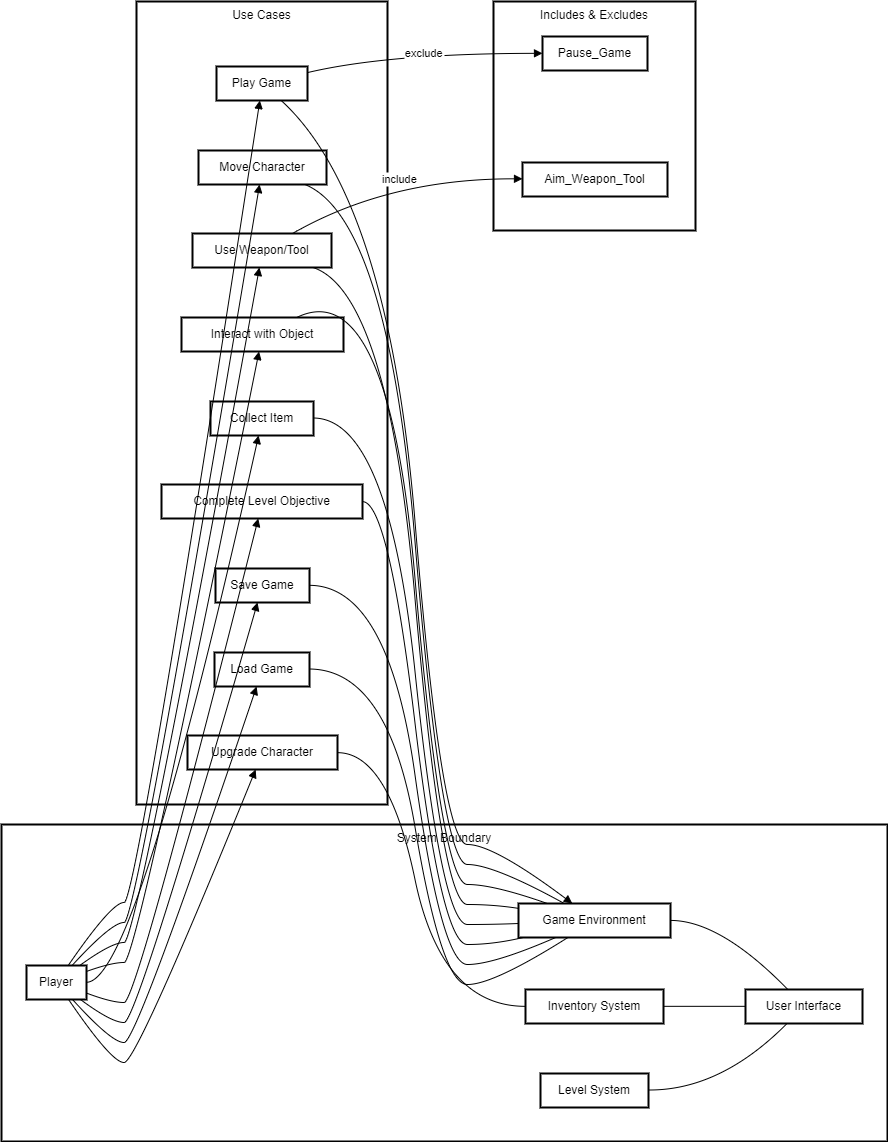

The diagram above was exported from draw.io. Its source (the exported page's mxGraphModel, read from the mxfile embedded in the PNG):
<mxGraphModel dx="794" dy="420" grid="1" gridSize="10" guides="1" tooltips="1" connect="1" arrows="1" fold="1" page="1" pageScale="1" pageWidth="850" pageHeight="1100" math="0" shadow="0">
  <root>
    <mxCell id="0" />
    <mxCell id="1" parent="0" />
    <mxCell id="dfvEjY9mSMRemtA2JOpZ-2" value="Includes &amp; Excludes" style="whiteSpace=wrap;strokeWidth=2;verticalAlign=top;" parent="1" vertex="1">
      <mxGeometry x="512" y="20" width="202" height="229" as="geometry" />
    </mxCell>
    <mxCell id="dfvEjY9mSMRemtA2JOpZ-3" value="Pause_Game" style="whiteSpace=wrap;strokeWidth=2;" parent="1" vertex="1">
      <mxGeometry x="561" y="55" width="105" height="34" as="geometry" />
    </mxCell>
    <mxCell id="dfvEjY9mSMRemtA2JOpZ-4" value="Aim_Weapon_Tool" style="whiteSpace=wrap;strokeWidth=2;" parent="1" vertex="1">
      <mxGeometry x="541" y="181" width="145" height="34" as="geometry" />
    </mxCell>
    <mxCell id="dfvEjY9mSMRemtA2JOpZ-5" value="Use Cases" style="whiteSpace=wrap;strokeWidth=2;verticalAlign=top;" parent="1" vertex="1">
      <mxGeometry x="155" y="20" width="251" height="803" as="geometry" />
    </mxCell>
    <mxCell id="dfvEjY9mSMRemtA2JOpZ-6" value="Play Game" style="whiteSpace=wrap;strokeWidth=2;" parent="1" vertex="1">
      <mxGeometry x="235" y="85" width="91" height="34" as="geometry" />
    </mxCell>
    <mxCell id="dfvEjY9mSMRemtA2JOpZ-7" value="Move Character" style="whiteSpace=wrap;strokeWidth=2;" parent="1" vertex="1">
      <mxGeometry x="217" y="169" width="128" height="34" as="geometry" />
    </mxCell>
    <mxCell id="dfvEjY9mSMRemtA2JOpZ-8" value="Interact with Object" style="whiteSpace=wrap;strokeWidth=2;" parent="1" vertex="1">
      <mxGeometry x="200" y="336" width="162" height="34" as="geometry" />
    </mxCell>
    <mxCell id="dfvEjY9mSMRemtA2JOpZ-9" value="Use Weapon/Tool" style="whiteSpace=wrap;strokeWidth=2;" parent="1" vertex="1">
      <mxGeometry x="211" y="252" width="139" height="34" as="geometry" />
    </mxCell>
    <mxCell id="dfvEjY9mSMRemtA2JOpZ-10" value="Collect Item" style="whiteSpace=wrap;strokeWidth=2;" parent="1" vertex="1">
      <mxGeometry x="229" y="420" width="103" height="34" as="geometry" />
    </mxCell>
    <mxCell id="dfvEjY9mSMRemtA2JOpZ-11" value="Upgrade Character" style="whiteSpace=wrap;strokeWidth=2;" parent="1" vertex="1">
      <mxGeometry x="206" y="754" width="150" height="34" as="geometry" />
    </mxCell>
    <mxCell id="dfvEjY9mSMRemtA2JOpZ-12" value="Complete Level Objective" style="whiteSpace=wrap;strokeWidth=2;" parent="1" vertex="1">
      <mxGeometry x="180" y="503" width="201" height="34" as="geometry" />
    </mxCell>
    <mxCell id="dfvEjY9mSMRemtA2JOpZ-13" value="Save Game" style="whiteSpace=wrap;strokeWidth=2;" parent="1" vertex="1">
      <mxGeometry x="234" y="587" width="94" height="34" as="geometry" />
    </mxCell>
    <mxCell id="dfvEjY9mSMRemtA2JOpZ-14" value="Load Game" style="whiteSpace=wrap;strokeWidth=2;" parent="1" vertex="1">
      <mxGeometry x="233" y="671" width="95" height="34" as="geometry" />
    </mxCell>
    <mxCell id="dfvEjY9mSMRemtA2JOpZ-15" value="System Boundary" style="whiteSpace=wrap;strokeWidth=2;verticalAlign=top;" parent="1" vertex="1">
      <mxGeometry x="20" y="843" width="886" height="317" as="geometry" />
    </mxCell>
    <mxCell id="dfvEjY9mSMRemtA2JOpZ-16" value="Player" style="whiteSpace=wrap;strokeWidth=2;" parent="1" vertex="1">
      <mxGeometry x="45" y="984" width="60" height="34" as="geometry" />
    </mxCell>
    <mxCell id="dfvEjY9mSMRemtA2JOpZ-17" value="Game Environment" style="whiteSpace=wrap;strokeWidth=2;" parent="1" vertex="1">
      <mxGeometry x="537" y="922" width="152" height="34" as="geometry" />
    </mxCell>
    <mxCell id="dfvEjY9mSMRemtA2JOpZ-18" value="Inventory System" style="whiteSpace=wrap;strokeWidth=2;" parent="1" vertex="1">
      <mxGeometry x="544" y="1008" width="138" height="34" as="geometry" />
    </mxCell>
    <mxCell id="dfvEjY9mSMRemtA2JOpZ-19" value="Level System" style="whiteSpace=wrap;strokeWidth=2;" parent="1" vertex="1">
      <mxGeometry x="559" y="1092" width="108" height="34" as="geometry" />
    </mxCell>
    <mxCell id="dfvEjY9mSMRemtA2JOpZ-20" value="User Interface" style="whiteSpace=wrap;strokeWidth=2;" parent="1" vertex="1">
      <mxGeometry x="764" y="1008" width="117" height="34" as="geometry" />
    </mxCell>
    <mxCell id="dfvEjY9mSMRemtA2JOpZ-21" value="" style="curved=1;startArrow=none;endArrow=block;exitX=0.7065334907557449;exitY=0.9901961158303654;entryX=0.35462556255390537;entryY=0.002451307633343865;rounded=0;" parent="1" source="dfvEjY9mSMRemtA2JOpZ-6" target="dfvEjY9mSMRemtA2JOpZ-17" edge="1">
      <mxGeometry relative="1" as="geometry">
        <Array as="points">
          <mxPoint x="407" y="217" />
          <mxPoint x="460" y="863" />
          <mxPoint x="512" y="863" />
        </Array>
      </mxGeometry>
    </mxCell>
    <mxCell id="dfvEjY9mSMRemtA2JOpZ-22" value="" style="curved=1;startArrow=none;endArrow=none;exitX=0.8186566923443483;exitY=0.9803922316607308;entryX=0.301997564743353;entryY=0.002451307633343865;rounded=0;" parent="1" source="dfvEjY9mSMRemtA2JOpZ-7" target="dfvEjY9mSMRemtA2JOpZ-17" edge="1">
      <mxGeometry relative="1" as="geometry">
        <Array as="points">
          <mxPoint x="407" y="237" />
          <mxPoint x="460" y="883" />
          <mxPoint x="512" y="883" />
        </Array>
      </mxGeometry>
    </mxCell>
    <mxCell id="dfvEjY9mSMRemtA2JOpZ-23" value="" style="curved=1;startArrow=none;endArrow=none;exitX=0.7110410936029512;exitY=1.1219697840073529e-7;entryX=0.1907583401915465;entryY=0.002451307633343865;rounded=0;" parent="1" source="dfvEjY9mSMRemtA2JOpZ-8" target="dfvEjY9mSMRemtA2JOpZ-17" edge="1">
      <mxGeometry relative="1" as="geometry">
        <Array as="points">
          <mxPoint x="407" y="291" />
          <mxPoint x="460" y="903" />
          <mxPoint x="512" y="903" />
        </Array>
      </mxGeometry>
    </mxCell>
    <mxCell id="dfvEjY9mSMRemtA2JOpZ-24" value="" style="curved=1;startArrow=none;endArrow=none;exitX=0.8672125712381361;exitY=1.0000001121969784;entryX=0.0026555563274182773;entryY=0.14544322862059958;rounded=0;" parent="1" source="dfvEjY9mSMRemtA2JOpZ-9" target="dfvEjY9mSMRemtA2JOpZ-17" edge="1">
      <mxGeometry relative="1" as="geometry">
        <Array as="points">
          <mxPoint x="407" y="311" />
          <mxPoint x="460" y="923" />
          <mxPoint x="512" y="923" />
        </Array>
      </mxGeometry>
    </mxCell>
    <mxCell id="dfvEjY9mSMRemtA2JOpZ-25" value="" style="curved=1;startArrow=none;endArrow=none;exitX=1.0057392675899766;exitY=0.48529428594252644;entryX=0.0026555563274182773;entryY=0.5878802504789211;rounded=0;" parent="1" source="dfvEjY9mSMRemtA2JOpZ-10" target="dfvEjY9mSMRemtA2JOpZ-17" edge="1">
      <mxGeometry relative="1" as="geometry">
        <Array as="points">
          <mxPoint x="407" y="437" />
          <mxPoint x="460" y="943" />
          <mxPoint x="512" y="943" />
        </Array>
      </mxGeometry>
    </mxCell>
    <mxCell id="dfvEjY9mSMRemtA2JOpZ-26" value="" style="curved=1;startArrow=none;endArrow=none;exitX=1.0012413279215495;exitY=0.5049022786757525;entryX=0.002736271291539289;entryY=0.49509839450611787;rounded=0;" parent="1" source="dfvEjY9mSMRemtA2JOpZ-11" target="dfvEjY9mSMRemtA2JOpZ-18" edge="1">
      <mxGeometry relative="1" as="geometry">
        <Array as="points">
          <mxPoint x="407" y="771" />
          <mxPoint x="460" y="1025" />
        </Array>
      </mxGeometry>
    </mxCell>
    <mxCell id="dfvEjY9mSMRemtA2JOpZ-27" value="" style="curved=1;startArrow=none;endArrow=none;exitX=1.003148301916929;exitY=0.5049021664787742;entryX=0.03794552930088906;entryY=0.9926474234637093;rounded=0;" parent="1" source="dfvEjY9mSMRemtA2JOpZ-12" target="dfvEjY9mSMRemtA2JOpZ-17" edge="1">
      <mxGeometry relative="1" as="geometry">
        <Array as="points">
          <mxPoint x="407" y="520" />
          <mxPoint x="460" y="963" />
          <mxPoint x="512" y="963" />
        </Array>
      </mxGeometry>
    </mxCell>
    <mxCell id="dfvEjY9mSMRemtA2JOpZ-28" value="" style="curved=1;startArrow=none;endArrow=none;exitX=0.9983100485294423;exitY=0.4950982823091395;entryX=0.2483738762103117;entryY=0.9926474234637093;rounded=0;" parent="1" source="dfvEjY9mSMRemtA2JOpZ-13" target="dfvEjY9mSMRemtA2JOpZ-17" edge="1">
      <mxGeometry relative="1" as="geometry">
        <Array as="points">
          <mxPoint x="407" y="604" />
          <mxPoint x="460" y="983" />
          <mxPoint x="512" y="983" />
        </Array>
      </mxGeometry>
    </mxCell>
    <mxCell id="dfvEjY9mSMRemtA2JOpZ-29" value="" style="curved=1;startArrow=none;endArrow=none;exitX=1.005400205913343;exitY=0.4852943981395048;entryX=0.3274555299889528;entryY=0.9926474234637093;rounded=0;" parent="1" source="dfvEjY9mSMRemtA2JOpZ-14" target="dfvEjY9mSMRemtA2JOpZ-17" edge="1">
      <mxGeometry relative="1" as="geometry">
        <Array as="points">
          <mxPoint x="407" y="688" />
          <mxPoint x="460" y="1003" />
          <mxPoint x="512" y="1003" />
        </Array>
      </mxGeometry>
    </mxCell>
    <mxCell id="dfvEjY9mSMRemtA2JOpZ-30" value="exclude" style="curved=1;startArrow=none;endArrow=block;exitX=1.0052941710084349;exitY=0.17558570765074594;entryX=-0.0029513767787388394;entryY=0.4950980579151827;rounded=0;" parent="1" source="dfvEjY9mSMRemtA2JOpZ-6" target="dfvEjY9mSMRemtA2JOpZ-3" edge="1">
      <mxGeometry relative="1" as="geometry">
        <Array as="points">
          <mxPoint x="407" y="72" />
        </Array>
      </mxGeometry>
    </mxCell>
    <mxCell id="dfvEjY9mSMRemtA2JOpZ-31" value="include" style="curved=1;startArrow=none;endArrow=block;exitX=0.7152998380810252;exitY=0.009803996366613051;entryX=-0.0022808995740167025;entryY=0.4803922316607307;rounded=0;" parent="1" source="dfvEjY9mSMRemtA2JOpZ-9" target="dfvEjY9mSMRemtA2JOpZ-4" edge="1">
      <mxGeometry relative="1" as="geometry">
        <Array as="points">
          <mxPoint x="407" y="197" />
        </Array>
      </mxGeometry>
    </mxCell>
    <mxCell id="dfvEjY9mSMRemtA2JOpZ-32" value="" style="curved=1;startArrow=none;endArrow=block;exitX=0.6962179653731141;exitY=-0.0024506344514734603;entryX=0.4769113789284797;entryY=0.9901961158303654;rounded=0;" parent="1" source="dfvEjY9mSMRemtA2JOpZ-16" target="dfvEjY9mSMRemtA2JOpZ-6" edge="1">
      <mxGeometry relative="1" as="geometry">
        <Array as="points">
          <mxPoint x="130" y="921" />
          <mxPoint x="155" y="921" />
        </Array>
      </mxGeometry>
    </mxCell>
    <mxCell id="dfvEjY9mSMRemtA2JOpZ-33" value="" style="curved=1;startArrow=none;endArrow=block;exitX=0.7607052581690622;exitY=-0.0024506344514734603;entryX=0.4779781693331171;entryY=0.9803922316607308;rounded=0;" parent="1" source="dfvEjY9mSMRemtA2JOpZ-16" target="dfvEjY9mSMRemtA2JOpZ-7" edge="1">
      <mxGeometry relative="1" as="geometry">
        <Array as="points">
          <mxPoint x="130" y="941" />
          <mxPoint x="155" y="941" />
        </Array>
      </mxGeometry>
    </mxCell>
    <mxCell id="dfvEjY9mSMRemtA2JOpZ-34" value="" style="curved=1;startArrow=none;endArrow=block;exitX=1.0055121739705404;exitY=0.17099030379536623;entryX=0.4790943687545092;entryY=0.9901962280273438;rounded=0;" parent="1" source="dfvEjY9mSMRemtA2JOpZ-16" target="dfvEjY9mSMRemtA2JOpZ-8" edge="1">
      <mxGeometry relative="1" as="geometry">
        <Array as="points">
          <mxPoint x="130" y="981" />
          <mxPoint x="155" y="981" />
        </Array>
      </mxGeometry>
    </mxCell>
    <mxCell id="dfvEjY9mSMRemtA2JOpZ-35" value="" style="curved=1;startArrow=none;endArrow=block;exitX=0.889679843760958;exitY=-0.0024506344514734603;entryX=0.481463221337971;entryY=1.0000001121969784;rounded=0;" parent="1" source="dfvEjY9mSMRemtA2JOpZ-16" target="dfvEjY9mSMRemtA2JOpZ-9" edge="1">
      <mxGeometry relative="1" as="geometry">
        <Array as="points">
          <mxPoint x="130" y="961" />
          <mxPoint x="155" y="961" />
        </Array>
      </mxGeometry>
    </mxCell>
    <mxCell id="dfvEjY9mSMRemtA2JOpZ-36" value="" style="curved=1;startArrow=none;endArrow=block;exitX=1.0055121739705404;exitY=0.4926474234637092;entryX=0.468283572490655;entryY=0.9803923438577091;rounded=0;" parent="1" source="dfvEjY9mSMRemtA2JOpZ-16" target="dfvEjY9mSMRemtA2JOpZ-10" edge="1">
      <mxGeometry relative="1" as="geometry">
        <Array as="points">
          <mxPoint x="155" y="1001" />
        </Array>
      </mxGeometry>
    </mxCell>
    <mxCell id="dfvEjY9mSMRemtA2JOpZ-37" value="" style="curved=1;startArrow=none;endArrow=block;exitX=0.6962179653731141;exitY=0.9877454813788918;entryX=0.45433066521432824;entryY=1.0000003365909351;rounded=0;" parent="1" source="dfvEjY9mSMRemtA2JOpZ-16" target="dfvEjY9mSMRemtA2JOpZ-11" edge="1">
      <mxGeometry relative="1" as="geometry">
        <Array as="points">
          <mxPoint x="130" y="1081" />
          <mxPoint x="155" y="1081" />
        </Array>
      </mxGeometry>
    </mxCell>
    <mxCell id="dfvEjY9mSMRemtA2JOpZ-38" value="" style="curved=1;startArrow=none;endArrow=block;exitX=1.0055121739705404;exitY=0.8143045431320521;entryX=0.48137535989931635;entryY=1.0000002243939567;rounded=0;" parent="1" source="dfvEjY9mSMRemtA2JOpZ-16" target="dfvEjY9mSMRemtA2JOpZ-12" edge="1">
      <mxGeometry relative="1" as="geometry">
        <Array as="points">
          <mxPoint x="130" y="1021" />
          <mxPoint x="155" y="1021" />
        </Array>
      </mxGeometry>
    </mxCell>
    <mxCell id="dfvEjY9mSMRemtA2JOpZ-39" value="" style="curved=1;startArrow=none;endArrow=block;exitX=0.889679843760958;exitY=0.9877454813788918;entryX=0.44830575963660485;entryY=0.9901963402243221;rounded=0;" parent="1" source="dfvEjY9mSMRemtA2JOpZ-16" target="dfvEjY9mSMRemtA2JOpZ-13" edge="1">
      <mxGeometry relative="1" as="geometry">
        <Array as="points">
          <mxPoint x="130" y="1041" />
          <mxPoint x="155" y="1041" />
        </Array>
      </mxGeometry>
    </mxCell>
    <mxCell id="dfvEjY9mSMRemtA2JOpZ-40" value="" style="curved=1;startArrow=none;endArrow=block;exitX=0.7607052581690622;exitY=0.9877454813788918;entryX=0.4454209355944466;entryY=0.9803924560546875;rounded=0;" parent="1" source="dfvEjY9mSMRemtA2JOpZ-16" target="dfvEjY9mSMRemtA2JOpZ-14" edge="1">
      <mxGeometry relative="1" as="geometry">
        <Array as="points">
          <mxPoint x="130" y="1061" />
          <mxPoint x="155" y="1061" />
        </Array>
      </mxGeometry>
    </mxCell>
    <mxCell id="dfvEjY9mSMRemtA2JOpZ-41" value="" style="curved=1;startArrow=none;endArrow=none;exitX=1.0008737915440609;exitY=0.4975493655485265;entryX=0.3615579924043597;entryY=3.365909352022059e-7;rounded=0;" parent="1" source="dfvEjY9mSMRemtA2JOpZ-17" target="dfvEjY9mSMRemtA2JOpZ-20" edge="1">
      <mxGeometry relative="1" as="geometry">
        <Array as="points">
          <mxPoint x="739" y="939" />
        </Array>
      </mxGeometry>
    </mxCell>
    <mxCell id="dfvEjY9mSMRemtA2JOpZ-42" value="" style="curved=1;startArrow=none;endArrow=none;exitX=1.0011511263640032;exitY=0.49509839450611787;entryX=0.0011351821768997062;entryY=0.49509839450611787;rounded=0;" parent="1" source="dfvEjY9mSMRemtA2JOpZ-18" target="dfvEjY9mSMRemtA2JOpZ-20" edge="1">
      <mxGeometry relative="1" as="geometry">
        <Array as="points" />
      </mxGeometry>
    </mxCell>
    <mxCell id="dfvEjY9mSMRemtA2JOpZ-43" value="" style="curved=1;startArrow=none;endArrow=none;exitX=1.004075050354004;exitY=0.48529451033648324;entryX=0.3577960445620735;entryY=0.9901964524213005;rounded=0;" parent="1" source="dfvEjY9mSMRemtA2JOpZ-19" target="dfvEjY9mSMRemtA2JOpZ-20" edge="1">
      <mxGeometry relative="1" as="geometry">
        <Array as="points">
          <mxPoint x="739" y="1109" />
        </Array>
      </mxGeometry>
    </mxCell>
  </root>
</mxGraphModel>